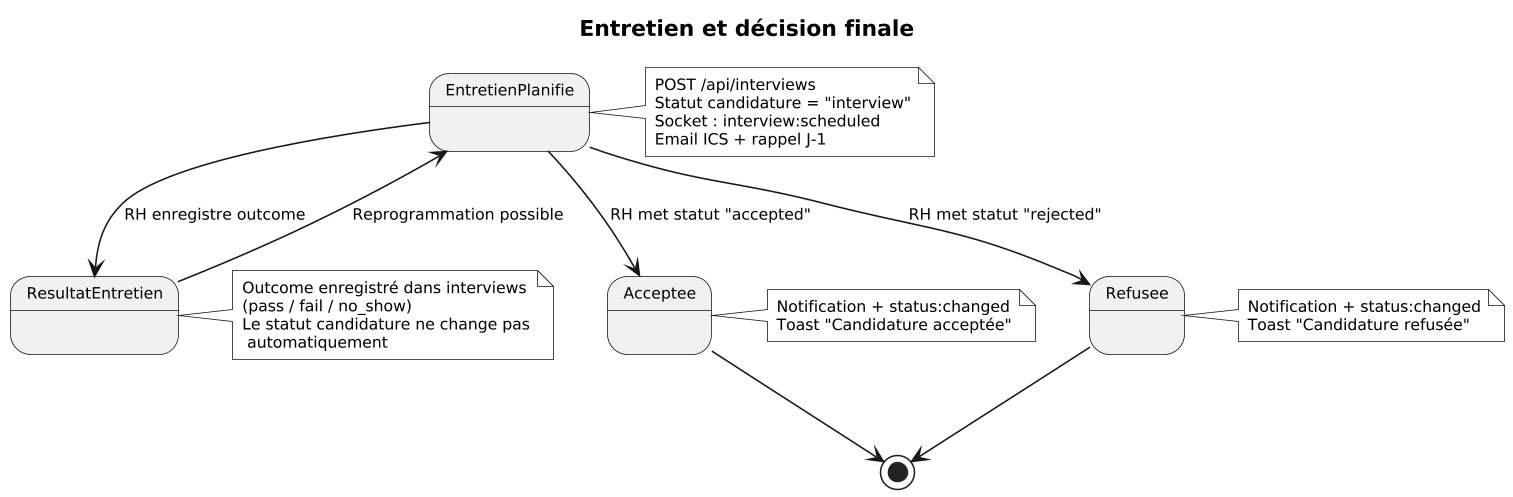

The diagram above was rendered by PlantUML. Its source (embedded in the PNG):
@startuml
skinparam dpi 150
skinparam monochrome true
skinparam shadowing false
skinparam defaultFontSize 10

title **Entretien et décision finale**

state EntretienPlanifie
state ResultatEntretien
state Acceptee
state Refusee

EntretienPlanifie --> ResultatEntretien : RH enregistre outcome
ResultatEntretien --> EntretienPlanifie : Reprogrammation possible
EntretienPlanifie --> Acceptee : RH met statut "accepted"
EntretienPlanifie --> Refusee : RH met statut "rejected"
Acceptee --> [*]
Refusee --> [*]

note right of EntretienPlanifie : POST /api/interviews\nStatut candidature = "interview"\nSocket : interview:scheduled\nEmail ICS + rappel J‑1

note right of ResultatEntretien : Outcome enregistré dans interviews\n(pass / fail / no_show)\nLe statut candidature ne change pas\n automatiquement

note right of Acceptee : Notification + status:changed\nToast "Candidature acceptée"
note right of Refusee : Notification + status:changed\nToast "Candidature refusée"
@enduml